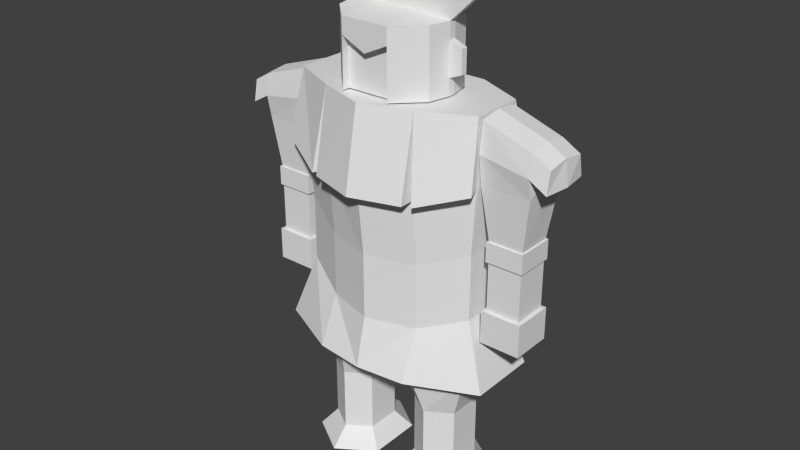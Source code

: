 # Source: Golem.blend  (saved by Blender 2.69.0; exported with 4.5.12 LTS)
import bpy
from mathutils import Matrix  # noqa: F401  (used for matrix-valued properties, if any)

bpy.ops.wm.read_factory_settings(use_empty=True)
scene = bpy.context.scene
scene.name = 'Scene'

# ---- collections
col_collection_1 = bpy.data.collections.new('Collection 1'); scene.collection.children.link(col_collection_1)

# ---- materials (node trees are filled in below, after node groups)
mat_golem = bpy.data.materials.new('Golem')
mat_golem.alpha_threshold = 0.0
mat_golem.use_transparent_shadow = False
mat_golem.roughness = 0.5
mat_golem.specular_intensity = 0.0
mat_golem.line_color = (0.0, 0.0, 0.0, 1.0)

# ---- material node trees

# ---- world
world_world = bpy.data.worlds.new('World'); scene.world = world_world
world_world.color = (0.05088, 0.05088, 0.05088)
world_world.use_sun_shadow = False
world_world.sun_shadow_jitter_overblur = 0.0
world_world.cycles.sampling_method = 'MANUAL'
world_world.cycles.sample_map_resolution = 256

# ---- meshes
me_golem = bpy.data.meshes.new('Golem')
me_golem.from_pydata([(-0.3117, 0.1971, 0.5067), (-0.3117, -0.2079, 0.5067), (-0.4642, -0.1134, 0.5067), (-0.4642, 0.1026, 0.5067), (-0.1692, 0.1026, 0.5067), (-0.1692, -0.1134, 0.5067), (-0.3117, 0.1971, 0.1067), (-0.3117, -0.2079, 0.1067), (-0.4642, -0.1134, 0.1067), (-0.4642, 0.1026, 0.1067), (-0.1692, 0.1026, 0.1067), (-0.1692, -0.1134, 0.1067), (-0.3097, 0.3253, -0.01), (-0.3097, -0.3227, -0.01), (-0.5537, -0.1715, -0.01), (-0.5537, 0.1741, -0.01), (-0.08167, 0.1753, -0.01), (-0.08167, -0.1707, -0.01), (-0.2615, 0.2492, 0.79), (-0.2615, -0.2908, 0.79), (-0.5531, -0.1547, 0.79), (-0.5531, 0.1564, 0.79), (-0.04194, 0.1566, 0.79), (-0.04194, -0.1553, 0.79), (-0.4642, 0.0, 0.5067), (-0.1692, 0.0, 0.5067), (-0.5531, -0.00177, 0.79), (-0.4642, 0.0, 0.1067), (-0.1692, 0.0, 0.1067), (-0.5537, 0.0, -0.01), (-0.3097, 0.001333, -0.01), (-0.08167, 0.0, -0.01), (-0.04194, -0.00177, 0.79), (0.3117, 0.1971, 0.5067), (0.3117, -0.2079, 0.5067), (0.4642, -0.1134, 0.5067), (0.4642, 0.1026, 0.5067), (0.1692, 0.1026, 0.5067), (0.1692, -0.1134, 0.5067), (0.3117, 0.1971, 0.1067), (0.3117, -0.2079, 0.1067), (0.4642, -0.1134, 0.1067), (0.4642, 0.1026, 0.1067), (0.1692, 0.1026, 0.1067), (0.1692, -0.1134, 0.1067), (0.3097, 0.3253, -0.01), (0.3097, -0.3227, -0.01), (0.5537, -0.1715, -0.01), (0.5537, 0.1741, -0.01), (0.08167, 0.1753, -0.01), (0.08167, -0.1707, -0.01), (0.2615, 0.2492, 0.79), (0.2615, -0.2908, 0.79), (0.5531, -0.1547, 0.79), (0.5531, 0.1564, 0.79), (0.04194, 0.1566, 0.79), (0.04194, -0.1553, 0.79), (0.4642, 0.0, 0.5067), (0.1692, 0.0, 0.5067), (0.5531, -0.00177, 0.79), (0.4642, 0.0, 0.1067), (0.1692, 0.0, 0.1067), (0.5537, 0.0, -0.01), (0.3097, 0.001333, -0.01), (0.08167, 0.0, -0.01), (0.04194, -0.00177, 0.79), (0.6, -0.16, 2.4), (0.6, 0.16, 2.4), (0.3, 0.2683, 1.5), (0.3, -0.2717, 1.5), (0.57, -0.1457, 1.6), (0.57, 0.1423, 1.6), (0.3, 0.3, 2.4), (0.3, -0.3, 2.4), (0.3, 0.3, 1.9), (0.3, -0.3, 1.9), (0.6, -0.16, 2.0), (0.6, 0.16, 2.0), (0.61, -0.135, 2.38), (0.61, 0.135, 2.38), (0.61, -0.135, 2.02), (0.61, 0.135, 2.02), (0.91, -0.135, 2.28), (0.91, 0.135, 2.28), (0.91, -0.135, 2.02), (0.91, 0.135, 2.02), (0.61, -0.16, 2.2), (0.61, 0.16, 2.2), (0.91, -0.16, 2.15), (0.91, 0.16, 2.15), (0.61, 0.0, 2.4), (0.61, 0.0, 2.0), (0.91, 0.0, 2.3), (0.91, 0.0, 2.0), (0.61, 0.0, 2.2), (0.93, 0.0, 2.15), (0.3, 0.2683, 1.1), (0.3, -0.2717, 1.1), (0.57, -0.1457, 1.2), (0.57, 0.1423, 1.2), (0.305, 0.3508, 0.8), (0.305, -0.3992, 0.8), (0.71, -0.2102, 0.8), (0.71, 0.2218, 0.8), (0.0, 0.3508, 0.8), (0.0, -0.4342, 0.8), (0.655, -0.108, 1.7), (0.655, 0.108, 1.7), (0.865, -0.108, 1.7), (0.865, 0.108, 1.7), (0.655, 0.0, 1.7), (0.865, 0.0, 1.7), (0.6445, -0.1188, 1.7), (0.6445, 0.1188, 1.7), (0.8755, -0.1188, 1.7), (0.8755, 0.1188, 1.7), (0.6445, 0.0, 1.7), (0.8755, 0.0, 1.7), (0.6445, -0.1188, 1.58), (0.6445, 0.1188, 1.58), (0.8755, -0.1188, 1.58), (0.8755, 0.1188, 1.58), (0.6445, 0.0, 1.58), (0.8755, 0.0, 1.58), (0.6561, -0.1069, 1.58), (0.6561, 0.1069, 1.58), (0.864, -0.1069, 1.58), (0.864, 0.1069, 1.58), (0.6561, 0.0, 1.58), (0.864, 0.0, 1.58), (0.6561, -0.1069, 1.28), (0.6561, 0.1069, 1.28), (0.864, -0.1069, 1.28), (0.864, 0.1069, 1.28), (0.6561, 0.0, 1.28), (0.864, 0.0, 1.28), (0.6353, -0.1283, 1.28), (0.6353, 0.1283, 1.28), (0.8847, -0.1283, 1.28), (0.8847, 0.1283, 1.28), (0.6353, 0.0, 1.28), (0.8847, 0.0, 1.28), (0.6353, -0.1283, 1.08), (0.6353, 0.1283, 1.08), (0.8847, -0.1283, 1.08), (0.8847, 0.1283, 1.08), (0.6353, 0.0, 1.08), (0.8847, 0.0, 1.08), (0.3, 0.12, 2.41), (0.3, -0.18, 2.41), (0.3, 0.12, 2.81), (0.3, -0.18, 2.81), (0.33, -0.05, 2.41), (0.33, -0.05, 2.81), (0.15, 0.27, 2.41), (0.15, -0.33, 2.41), (0.15, 0.27, 2.81), (0.15, -0.33, 2.81), (0.15, -0.05, 2.41), (0.15, -0.05, 2.83), (0.33, -0.01, 2.81), (0.33, -0.01, 2.41), (0.15, -0.01, 2.41), (0.15, -0.01, 2.83), (0.3, -0.18, 2.71), (0.3, 0.12, 2.71), (0.33, -0.05, 2.71), (0.15, -0.33, 2.71), (0.15, 0.27, 2.71), (0.33, -0.01, 2.71), (0.3, -0.18, 2.51), (0.3, 0.12, 2.51), (0.33, -0.05, 2.51), (0.15, -0.33, 2.51), (0.15, 0.27, 2.51), (0.33, -0.01, 2.51), (0.4052, -0.05, 2.68), (0.4052, -0.01, 2.68), (0.4052, -0.05, 2.54), (0.4052, -0.01, 2.54), (0.15, -0.28, 2.41), (0.15, -0.28, 2.71), (0.15, -0.28, 2.51), (0.5411, -0.05, 3.01), (0.3611, -0.05, 3.13), (0.5411, -0.01, 3.01), (0.3611, -0.01, 3.13), (0.57, 0.0, 1.6), (0.3, 0.0, 2.4), (0.6, 0.0, 2.4), (0.6, 0.0, 2.0), (0.57, 0.0, 1.2), (0.71, 0.0, 0.8), (0.0, 0.0, 0.8), (0.3, -0.4, 1.9), (0.35, -0.38, 1.9), (0.637, -0.2529, 2.0), (0.3217, 0.3976, 1.9), (0.6217, 0.2576, 2.0), (1.017, -0.135, 2.219), (1.017, 0.135, 2.219), (1.017, -0.16, 2.089), (1.017, 0.16, 2.089), (1.017, 9.758e-09, 2.239), (1.037, 9.758e-09, 2.089), (-0.6, -0.16, 2.4), (-0.6, 0.16, 2.4), (-0.3, 0.2683, 1.5), (-0.3, -0.2717, 1.5), (-0.57, -0.1457, 1.6), (-0.57, 0.1423, 1.6), (-0.3, 0.3, 2.4), (-0.3, -0.3, 2.4), (0.0, 0.3, 2.4), (0.0, 0.2683, 1.5), (0.0, -0.4, 2.4), (0.0, -0.3617, 1.5), (-0.3, 0.3, 1.9), (-0.3, -0.3, 1.9), (-0.6, -0.16, 2.0), (-0.6, 0.16, 2.0), (0.0, 0.3, 1.9), (0.0, -0.4, 1.9), (-0.61, -0.135, 2.38), (-0.61, 0.135, 2.38), (-0.61, -0.135, 2.02), (-0.61, 0.135, 2.02), (-0.91, -0.135, 2.28), (-0.91, 0.135, 2.28), (-0.91, -0.135, 2.02), (-0.91, 0.135, 2.02), (-0.61, -0.16, 2.2), (-0.61, 0.16, 2.2), (-0.91, -0.16, 2.15), (-0.91, 0.16, 2.15), (-0.61, 0.0, 2.4), (-0.61, 0.0, 2.0), (-0.91, 0.0, 2.3), (-0.91, 0.0, 2.0), (-0.61, 0.0, 2.2), (-0.93, 0.0, 2.15), (-0.3, 0.2683, 1.1), (-0.3, -0.2717, 1.1), (-0.57, -0.1457, 1.2), (-0.57, 0.1423, 1.2), (0.0, 0.2683, 1.1), (0.0, -0.3617, 1.1), (-0.305, 0.3508, 0.8), (-0.305, -0.3992, 0.8), (-0.71, -0.2102, 0.8), (-0.71, 0.2218, 0.8), (-0.655, -0.108, 1.7), (-0.655, 0.108, 1.7), (-0.865, -0.108, 1.7), (-0.865, 0.108, 1.7), (-0.655, 0.0, 1.7), (-0.865, 0.0, 1.7), (-0.6445, -0.1188, 1.7), (-0.6445, 0.1188, 1.7), (-0.8755, -0.1188, 1.7), (-0.8755, 0.1188, 1.7), (-0.6445, 0.0, 1.7), (-0.8755, 0.0, 1.7), (-0.6445, -0.1188, 1.58), (-0.6445, 0.1188, 1.58), (-0.8755, -0.1188, 1.58), (-0.8755, 0.1188, 1.58), (-0.6445, 0.0, 1.58), (-0.8755, 0.0, 1.58), (-0.6561, -0.1069, 1.58), (-0.6561, 0.1069, 1.58), (-0.864, -0.1069, 1.58), (-0.864, 0.1069, 1.58), (-0.6561, 0.0, 1.58), (-0.864, 0.0, 1.58), (-0.6561, -0.1069, 1.28), (-0.6561, 0.1069, 1.28), (-0.864, -0.1069, 1.28), (-0.864, 0.1069, 1.28), (-0.6561, 0.0, 1.28), (-0.864, 0.0, 1.28), (-0.6353, -0.1283, 1.28), (-0.6353, 0.1283, 1.28), (-0.8847, -0.1283, 1.28), (-0.8847, 0.1283, 1.28), (-0.6353, 0.0, 1.28), (-0.8847, 0.0, 1.28), (-0.6353, -0.1283, 1.08), (-0.6353, 0.1283, 1.08), (-0.8847, -0.1283, 1.08), (-0.8847, 0.1283, 1.08), (-0.6353, 0.0, 1.08), (-0.8847, 0.0, 1.08), (-0.3, 0.12, 2.41), (-0.3, -0.18, 2.41), (0.0, 0.27, 2.41), (-0.3, 0.12, 2.81), (-0.3, -0.18, 2.81), (0.0, 0.27, 2.81), (0.0, -0.33, 2.81), (-0.33, -0.05, 2.41), (0.0, -0.05, 2.41), (-0.33, -0.05, 2.81), (0.0, -0.05, 2.83), (-0.15, 0.27, 2.41), (-0.15, -0.33, 2.41), (-0.15, 0.27, 2.81), (-0.15, -0.33, 2.81), (-0.15, -0.05, 2.41), (-0.15, -0.05, 2.83), (0.0, -0.01, 2.83), (-0.33, -0.01, 2.81), (0.0, -0.009999, 2.41), (-0.33, -0.01, 2.41), (-0.15, -0.01, 2.41), (-0.15, -0.01, 2.83), (0.0, 0.27, 2.71), (0.0, -0.33, 2.64), (-0.3, -0.18, 2.71), (-0.3, 0.12, 2.71), (-0.33, -0.05, 2.71), (-0.15, -0.33, 2.71), (-0.15, 0.27, 2.71), (-0.33, -0.01, 2.71), (0.0, 0.27, 2.51), (-0.3, -0.18, 2.51), (-0.3, 0.12, 2.51), (-0.33, -0.05, 2.51), (-0.15, -0.33, 2.51), (-0.15, 0.27, 2.51), (-0.33, -0.01, 2.51), (-0.4052, -0.05, 2.68), (-0.4052, -0.01, 2.68), (-0.4052, -0.05, 2.54), (-0.4052, -0.01, 2.54), (0.0, -0.28, 2.41), (-0.15, -0.28, 2.41), (0.0, -0.28, 2.64), (-0.15, -0.28, 2.71), (0.0, -0.28, 2.51), (-0.15, -0.28, 2.51), (-0.5411, -0.05, 3.01), (0.0, -0.05, 3.13), (-0.3611, -0.05, 3.13), (0.0, -0.01, 3.13), (-0.5411, -0.01, 3.01), (-0.3611, -0.01, 3.13), (-0.57, 0.0, 1.6), (-0.3, 0.0, 2.4), (-0.6, 0.0, 2.4), (-0.6, 0.0, 2.0), (-0.57, 0.0, 1.2), (-0.71, 0.0, 0.8), (-0.305, 0.0, 0.8), (0.0, -0.05, 2.4), (-0.3, -0.4, 1.9), (-0.35, -0.38, 1.9), (-0.637, -0.2529, 2.0), (0.0, -0.4929, 1.9), (-0.3217, 0.3976, 1.9), (-0.6217, 0.2576, 2.0), (0.0, 0.3976, 1.9), (-1.017, -0.135, 2.219), (-1.017, 0.135, 2.219), (-1.017, -0.16, 2.089), (-1.017, 0.16, 2.089), (-1.017, 9.758e-09, 2.239), (-1.037, 9.758e-09, 2.089), (0.305, -0.02417, 0.8), (0.2615, -0.02077, 0.79), (-0.2615, -0.02077, 0.79)], [], [(4, 10, 6, 0), (25, 28, 10, 4), (10, 16, 12, 6), (28, 31, 16, 10), (1, 7, 11, 5), (24, 27, 8, 2), (2, 8, 7, 1), (0, 6, 9, 3), (30, 29, 15, 12), (31, 30, 12, 16), (7, 13, 17, 11), (27, 29, 14, 8), (8, 14, 13, 7), (6, 12, 15, 9), (25, 4, 22, 32), (18, 22, 4, 0), (3, 21, 18, 0), (24, 2, 20, 26), (1, 19, 20, 2), (1, 5, 23, 19), (5, 11, 28, 25), (11, 17, 31, 28), (3, 9, 27, 24), (13, 14, 29, 30), (17, 13, 30, 31), (9, 15, 29, 27), (5, 25, 32, 23), (3, 24, 26, 21), (37, 33, 39, 43), (58, 37, 43, 61), (43, 39, 45, 49), (61, 43, 49, 64), (34, 38, 44, 40), (57, 35, 41, 60), (35, 34, 40, 41), (33, 36, 42, 39), (63, 45, 48, 62), (64, 49, 45, 63), (40, 44, 50, 46), (60, 41, 47, 62), (41, 40, 46, 47), (39, 42, 48, 45), (58, 65, 55, 37), (51, 33, 37, 55), (36, 33, 51, 54), (57, 59, 53, 35), (34, 35, 53, 52), (34, 52, 56, 38), (38, 58, 61, 44), (44, 61, 64, 50), (36, 57, 60, 42), (46, 63, 62, 47), (50, 64, 63, 46), (42, 60, 62, 48), (38, 56, 65, 58), (36, 54, 59, 57), (74, 221, 361, 197), (221, 74, 68, 214), (69, 216, 246, 97), (77, 74, 197, 198), (214, 68, 96, 245), (188, 73, 66, 189), (75, 69, 70, 76), (75, 222, 216, 69), (190, 76, 70, 187), (164, 166, 153, 151), (68, 74, 77, 71), (67, 77, 198), (194, 75, 73), (80, 91, 110, 106), (94, 91, 80, 86), (189, 66, 76, 190), (95, 88, 84, 93), (87, 79, 83, 89), (86, 80, 84, 88), (90, 78, 82, 92), (90, 94, 86, 78), (83, 92, 203, 200), (81, 87, 89, 85), (78, 86, 88, 82), (93, 84, 108, 111), (87, 81, 91, 94), (89, 95, 93, 85), (79, 90, 92, 83), (79, 87, 94, 90), (88, 95, 204, 201), (187, 70, 98, 191), (70, 69, 97, 98), (68, 71, 99, 96), (191, 98, 102, 192), (98, 97, 101, 102), (96, 99, 103, 100), (106, 110, 116, 112), (111, 108, 114, 117), (81, 85, 109, 107), (84, 80, 106, 108), (85, 93, 111, 109), (91, 81, 107, 110), (112, 116, 122, 118), (117, 114, 120, 123), (107, 109, 115, 113), (108, 106, 112, 114), (109, 111, 117, 115), (110, 107, 113, 116), (118, 122, 128, 124), (123, 120, 126, 129), (113, 115, 121, 119), (114, 112, 118, 120), (115, 117, 123, 121), (116, 113, 119, 122), (124, 128, 134, 130), (129, 126, 132, 135), (119, 121, 127, 125), (120, 118, 124, 126), (121, 123, 129, 127), (122, 119, 125, 128), (130, 134, 140, 136), (135, 132, 138, 141), (125, 127, 133, 131), (126, 124, 130, 132), (127, 129, 135, 133), (128, 125, 131, 134), (136, 140, 146, 142), (141, 138, 144, 147), (131, 133, 139, 137), (132, 130, 136, 138), (133, 135, 141, 139), (134, 131, 137, 140), (146, 143, 145, 147), (142, 146, 147, 144), (137, 139, 145, 143), (138, 136, 142, 144), (139, 141, 147, 145), (140, 137, 143, 146), (188, 354, 215, 73), (157, 159, 303, 299), (162, 158, 301, 312), (149, 180, 158, 152), (163, 156, 298, 310), (167, 164, 151, 157), (169, 165, 150, 160), (168, 316, 298, 156), (151, 153, 159, 157), (161, 152, 158, 162), (155, 180, 149), (160, 150, 156, 163), (317, 167, 157, 299), (165, 168, 156, 150), (154, 162, 312, 295), (163, 310, 344, 186), (166, 169, 160, 153), (148, 161, 162, 154), (160, 163, 186, 185), (170, 172, 166, 164), (173, 170, 164, 167), (175, 171, 165, 169), (174, 324, 316, 168), (167, 317, 337, 181), (171, 174, 168, 165), (172, 175, 179, 178), (149, 152, 172, 170), (155, 149, 170, 173), (161, 148, 171, 175), (154, 295, 324, 174), (173, 167, 181, 182), (148, 154, 174, 171), (152, 161, 175, 172), (178, 179, 177, 176), (175, 169, 177, 179), (166, 172, 178, 176), (169, 166, 176, 177), (339, 182, 181, 337), (335, 180, 182, 339), (155, 173, 182, 180), (335, 301, 158, 180), (184, 186, 344, 342), (183, 185, 186, 184), (153, 160, 185, 183), (159, 153, 183, 184), (303, 159, 184, 342), (72, 188, 189, 67), (77, 190, 187, 71), (67, 189, 190, 77), (71, 187, 191, 99), (99, 191, 192, 103), (242, 248, 105, 246), (72, 213, 354, 188), (197, 72, 67, 198), (215, 358, 194, 73), (76, 66, 196), (66, 73, 195, 196), (76, 196, 195, 75), (203, 199, 201, 204), (200, 203, 204, 202), (95, 89, 202, 204), (89, 83, 200, 202), (82, 88, 201, 199), (92, 82, 199, 203), (73, 75, 195), (358, 222, 75, 194), (213, 72, 197, 361), (217, 359, 361, 221), (221, 214, 207, 217), (208, 242, 246, 216), (220, 360, 359, 217), (214, 245, 241, 207), (348, 349, 205, 212), (218, 219, 209, 208), (218, 208, 216, 222), (350, 347, 209, 219), (318, 297, 302, 320), (207, 210, 220, 217), (206, 360, 220), (355, 212, 218), (225, 251, 255, 236), (239, 231, 225, 236), (349, 350, 219, 205), (240, 238, 229, 233), (232, 234, 228, 224), (231, 233, 229, 225), (235, 237, 227, 223), (235, 223, 231, 239), (228, 363, 366, 237), (226, 230, 234, 232), (223, 227, 233, 231), (238, 256, 253, 229), (232, 239, 236, 226), (234, 230, 238, 240), (224, 228, 237, 235), (224, 235, 239, 232), (233, 364, 367, 240), (347, 351, 243, 209), (209, 243, 242, 208), (207, 241, 244, 210), (351, 352, 249, 243), (243, 249, 248, 242), (241, 247, 250, 244), (353, 193, 105, 248), (352, 353, 248, 249), (251, 257, 261, 255), (256, 262, 259, 253), (226, 252, 254, 230), (229, 253, 251, 225), (230, 254, 256, 238), (236, 255, 252, 226), (257, 263, 267, 261), (262, 268, 265, 259), (252, 258, 260, 254), (253, 259, 257, 251), (254, 260, 262, 256), (255, 261, 258, 252), (263, 269, 273, 267), (268, 274, 271, 265), (258, 264, 266, 260), (259, 265, 263, 257), (260, 266, 268, 262), (261, 267, 264, 258), (269, 275, 279, 273), (274, 280, 277, 271), (264, 270, 272, 266), (265, 271, 269, 263), (266, 272, 274, 268), (267, 273, 270, 264), (275, 281, 285, 279), (280, 286, 283, 277), (270, 276, 278, 272), (271, 277, 275, 269), (272, 278, 280, 274), (273, 279, 276, 270), (281, 287, 291, 285), (286, 292, 289, 283), (276, 282, 284, 278), (277, 283, 281, 275), (278, 284, 286, 280), (279, 285, 282, 276), (291, 292, 290, 288), (287, 289, 292, 291), (282, 288, 290, 284), (283, 289, 287, 281), (284, 290, 292, 286), (285, 291, 288, 282), (348, 212, 215, 354), (307, 299, 303, 309), (314, 312, 301, 308), (294, 300, 308, 336), (315, 310, 298, 306), (321, 307, 297, 318), (323, 311, 296, 319), (322, 306, 298, 316), (297, 307, 309, 302), (313, 314, 308, 300), (305, 294, 336), (311, 315, 306, 296), (317, 299, 307, 321), (319, 296, 306, 322), (304, 295, 312, 314), (315, 346, 344, 310), (320, 302, 311, 323), (293, 304, 314, 313), (311, 345, 346, 315), (325, 318, 320, 327), (328, 321, 318, 325), (330, 323, 319, 326), (329, 322, 316, 324), (321, 338, 337, 317), (326, 319, 322, 329), (327, 333, 334, 330), (294, 325, 327, 300), (305, 328, 325, 294), (313, 330, 326, 293), (304, 329, 324, 295), (328, 340, 338, 321), (293, 326, 329, 304), (300, 327, 330, 313), (333, 331, 332, 334), (330, 334, 332, 323), (320, 331, 333, 327), (323, 332, 331, 320), (339, 337, 338, 340), (335, 339, 340, 336), (305, 336, 340, 328), (335, 336, 308, 301), (343, 342, 344, 346), (341, 343, 346, 345), (302, 341, 345, 311), (309, 343, 341, 302), (303, 342, 343, 309), (211, 206, 349, 348), (220, 210, 347, 350), (206, 220, 350, 349), (210, 244, 351, 347), (244, 250, 352, 351), (97, 246, 105, 101), (211, 348, 354, 213), (359, 360, 206, 211), (215, 212, 355, 358), (219, 357, 205), (205, 357, 356, 212), (219, 218, 356, 357), (366, 367, 364, 362), (363, 365, 367, 366), (240, 367, 365, 234), (234, 365, 363, 228), (227, 362, 364, 233), (237, 366, 362, 227), (212, 356, 218), (358, 355, 218, 222), (213, 361, 359, 211), (245, 96, 100, 104), (245, 104, 247, 241), (101, 368, 192, 102), (100, 103, 192, 368), (104, 100, 368, 193), (105, 193, 368, 101), (52, 369, 65, 56), (51, 55, 65, 369), (52, 53, 59, 369), (54, 51, 369, 59), (21, 26, 370, 18), (19, 370, 26, 20), (19, 23, 32, 370), (18, 370, 32, 22), (247, 104, 193, 353), (250, 247, 353, 352)])
_uv = me_golem.uv_layers.new(name='UVMap')
_uv.uv.foreach_set('vector', [0.5635, 0.752, 0.5605, 0.6621, 0.5957, 0.6641, 0.5996, 0.752, 0.541, 0.752, 0.54, 0.6631, 0.5605, 0.6621, 0.5635, 0.752, 0.5605, 0.6621, 0.5596, 0.6348, 0.5996, 0.6328, 0.5957, 0.6641, 0.54, 0.6631, 0.5391, 0.6396, 0.5596, 0.6348, 0.5605, 0.6621, 0.4795, 0.75, 0.4795, 0.6621, 0.5156, 0.6621, 0.5166, 0.7539, 0.4219, 0.7354, 0.4238, 0.668, 0.4434, 0.6631, 0.4434, 0.7432, 0.4434, 0.7432, 0.4434, 0.6631, 0.4795, 0.6621, 0.4795, 0.75, 0.5996, 0.752, 0.5957, 0.6641, 0.6328, 0.6689, 0.6338, 0.7461, 0.9219, 0.07617, 0.9219, 0.02148, 0.96, 0.02148, 0.9932, 0.07617, 0.9219, 0.125, 0.9219, 0.07617, 0.9932, 0.07617, 0.96, 0.125, 0.4795, 0.6621, 0.4785, 0.6328, 0.5195, 0.6357, 0.5156, 0.6621, 0.4238, 0.668, 0.417, 0.6504, 0.4365, 0.6396, 0.4434, 0.6631, 0.4434, 0.6631, 0.4365, 0.6396, 0.4785, 0.6328, 0.4795, 0.6621, 0.5957, 0.6641, 0.5996, 0.6328, 0.6416, 0.6416, 0.6328, 0.6689, 0.541, 0.752, 0.5635, 0.752, 0.5703, 0.8125, 0.5439, 0.8096, 0.6055, 0.8047, 0.5703, 0.8125, 0.5635, 0.752, 0.5996, 0.752, 0.6338, 0.7461, 0.6572, 0.8018, 0.6055, 0.8047, 0.5996, 0.752, 0.4219, 0.7354, 0.4434, 0.7432, 0.4141, 0.8047, 0.3887, 0.7871, 0.4795, 0.75, 0.4746, 0.8125, 0.4141, 0.8047, 0.4434, 0.7432, 0.4795, 0.75, 0.5166, 0.7539, 0.5195, 0.8135, 0.4746, 0.8125, 0.5166, 0.7539, 0.5156, 0.6621, 0.54, 0.6631, 0.541, 0.752, 0.5156, 0.6621, 0.5195, 0.6357, 0.5391, 0.6396, 0.54, 0.6631, 0.6338, 0.7461, 0.6328, 0.6689, 0.6514, 0.6738, 0.6504, 0.7412, 0.8506, 0.07617, 0.8848, 0.02148, 0.9219, 0.02148, 0.9219, 0.07617, 0.8848, 0.125, 0.8506, 0.07617, 0.9219, 0.07617, 0.9219, 0.125, 0.6328, 0.6689, 0.6416, 0.6416, 0.6611, 0.6553, 0.6514, 0.6738, 0.5166, 0.7539, 0.541, 0.752, 0.5439, 0.8096, 0.5195, 0.8135, 0.6338, 0.7461, 0.6504, 0.7412, 0.6787, 0.7852, 0.6572, 0.8018, 0.752, 0.373, 0.7148, 0.374, 0.7168, 0.2842, 0.7549, 0.2822, 0.7734, 0.374, 0.752, 0.373, 0.7549, 0.2822, 0.7754, 0.2832, 0.7549, 0.2822, 0.7168, 0.2842, 0.7148, 0.251, 0.7549, 0.2529, 0.7754, 0.2832, 0.7549, 0.2822, 0.7549, 0.2529, 0.7754, 0.2598, 0.8379, 0.3721, 0.7998, 0.375, 0.7998, 0.2822, 0.8379, 0.2822, 0.8984, 0.3584, 0.875, 0.3652, 0.875, 0.2832, 0.8936, 0.2881, 0.875, 0.3652, 0.8379, 0.3721, 0.8379, 0.2822, 0.875, 0.2832, 0.7148, 0.374, 0.6797, 0.3691, 0.6797, 0.2881, 0.7168, 0.2842, 0.9219, 0.1758, 0.9932, 0.1758, 0.96, 0.2285, 0.9219, 0.2285, 0.9219, 0.125, 0.96, 0.125, 0.9932, 0.1758, 0.9219, 0.1758, 0.8379, 0.2822, 0.7998, 0.2822, 0.7969, 0.2539, 0.8389, 0.251, 0.8936, 0.2881, 0.875, 0.2832, 0.8828, 0.2588, 0.9023, 0.2695, 0.875, 0.2832, 0.8379, 0.2822, 0.8389, 0.251, 0.8828, 0.2588, 0.7168, 0.2842, 0.6797, 0.2881, 0.6719, 0.2617, 0.7148, 0.251, 0.7734, 0.374, 0.7725, 0.4346, 0.7451, 0.4365, 0.752, 0.373, 0.707, 0.4277, 0.7148, 0.374, 0.752, 0.373, 0.7451, 0.4365, 0.6797, 0.3691, 0.7148, 0.374, 0.707, 0.4277, 0.6553, 0.4258, 0.8984, 0.3584, 0.9307, 0.4102, 0.9062, 0.4277, 0.875, 0.3652, 0.8379, 0.3721, 0.875, 0.3652, 0.9062, 0.4277, 0.8418, 0.4375, 0.8379, 0.3721, 0.8418, 0.4375, 0.7969, 0.4375, 0.7998, 0.375, 0.7998, 0.375, 0.7734, 0.374, 0.7754, 0.2832, 0.7998, 0.2822, 0.7998, 0.2822, 0.7754, 0.2832, 0.7754, 0.2598, 0.7969, 0.2539, 0.6797, 0.3691, 0.6611, 0.3633, 0.6611, 0.2949, 0.6797, 0.2881, 0.8506, 0.1758, 0.9219, 0.1758, 0.9219, 0.2285, 0.8848, 0.2285, 0.8848, 0.125, 0.9219, 0.125, 0.9219, 0.1758, 0.8506, 0.1758, 0.6797, 0.2881, 0.6611, 0.2949, 0.6514, 0.2744, 0.6719, 0.2617, 0.7998, 0.375, 0.7969, 0.4375, 0.7725, 0.4346, 0.7734, 0.374, 0.6797, 0.3691, 0.6553, 0.4258, 0.6328, 0.4092, 0.6611, 0.3633, 0.2604, 0.8065, 0.1921, 0.8176, 0.192, 0.7964, 0.2535, 0.7858, 0.6387, 0.3164, 0.5791, 0.3262, 0.5664, 0.2461, 0.626, 0.2373, 0.3857, 0.2627, 0.3232, 0.2646, 0.3232, 0.1855, 0.3809, 0.1846, 0.3203, 0.7712, 0.2604, 0.8065, 0.2535, 0.7858, 0.3021, 0.7631, 0.626, 0.2373, 0.5664, 0.2461, 0.5586, 0.167, 0.6152, 0.1582, 0.2546, 0.6384, 0.2575, 0.5685, 0.329, 0.609, 0.3244, 0.6479, 0.3867, 0.3428, 0.3857, 0.2627, 0.4482, 0.2793, 0.4541, 0.3613, 0.3867, 0.3428, 0.3232, 0.3457, 0.3232, 0.2646, 0.3857, 0.2627, 0.4854, 0.3584, 0.4541, 0.3613, 0.4482, 0.2793, 0.4785, 0.2764, 0.6738, 0.5391, 0.6963, 0.54, 0.6963, 0.5557, 0.6738, 0.5576, 0.5664, 0.2461, 0.5791, 0.3262, 0.5176, 0.3555, 0.5068, 0.2734, 0.3187, 0.6868, 0.3203, 0.7712, 0.3021, 0.7631, 0.2339, 0.4821, 0.2501, 0.4708, 0.2575, 0.5685, 0.8115, 0.7725, 0.79, 0.7666, 0.7939, 0.7119, 0.8203, 0.7051, 0.7852, 0.7979, 0.79, 0.7666, 0.8115, 0.7725, 0.8105, 0.8018, 0.4932, 0.4375, 0.4609, 0.4404, 0.4541, 0.3613, 0.4854, 0.3584, 0.8838, 0.7959, 0.8584, 0.7969, 0.8613, 0.7754, 0.8838, 0.7715, 0.03516, 0.9307, 0.02246, 0.8965, 0.08301, 0.8955, 0.09277, 0.918, 0.8105, 0.8018, 0.8115, 0.7725, 0.8613, 0.7754, 0.8584, 0.7969, 0.02148, 0.8701, 0.02246, 0.8438, 0.08301, 0.8457, 0.08105, 0.8701, 0.7803, 0.8291, 0.7852, 0.7979, 0.8105, 0.8018, 0.8018, 0.8301, 0.08301, 0.8955, 0.08105, 0.8701, 0.1035, 0.8701, 0.1064, 0.8955, 0.9561, 0.7725, 0.957, 0.8018, 0.9092, 0.7969, 0.9062, 0.7754, 0.02246, 0.8438, 0.03516, 0.8096, 0.09277, 0.8223, 0.08301, 0.8457, 0.8838, 0.7715, 0.8613, 0.7754, 0.8633, 0.7061, 0.8857, 0.7139, 0.957, 0.8018, 0.9561, 0.7725, 0.9775, 0.7676, 0.9814, 0.7988, 0.9092, 0.7969, 0.8838, 0.7959, 0.8838, 0.7715, 0.9062, 0.7754, 0.02246, 0.8965, 0.02148, 0.8701, 0.08105, 0.8701, 0.08301, 0.8955, 0.9648, 0.8301, 0.957, 0.8018, 0.9814, 0.7988, 0.9863, 0.8291, 0.1553, 0.8398, 0.1533, 0.8701, 0.1299, 0.8701, 0.1318, 0.8408, 0.4785, 0.2764, 0.4482, 0.2793, 0.4434, 0.1973, 0.4707, 0.1943, 0.4482, 0.2793, 0.3857, 0.2627, 0.3809, 0.1846, 0.4434, 0.1973, 0.5664, 0.2461, 0.5068, 0.2734, 0.498, 0.1914, 0.5586, 0.167, 0.4707, 0.1943, 0.4434, 0.1973, 0.4346, 0.1289, 0.4629, 0.1211, 0.4434, 0.1973, 0.3809, 0.1846, 0.3691, 0.1279, 0.4346, 0.1289, 0.5586, 0.167, 0.498, 0.1914, 0.4941, 0.125, 0.5537, 0.1084, 0.8203, 0.7051, 0.7939, 0.7119, 0.793, 0.71, 0.8203, 0.7031, 0.8857, 0.7139, 0.8633, 0.7061, 0.8643, 0.7051, 0.8857, 0.7119, 0.9561, 0.7725, 0.9062, 0.7754, 0.9121, 0.707, 0.9551, 0.7041, 0.8613, 0.7754, 0.8115, 0.7725, 0.8203, 0.7051, 0.8633, 0.7061, 0.9062, 0.7754, 0.8838, 0.7715, 0.8857, 0.7139, 0.9121, 0.707, 0.9775, 0.7676, 0.9561, 0.7725, 0.9551, 0.7041, 0.9775, 0.71, 0.8203, 0.7031, 0.793, 0.71, 0.7979, 0.6719, 0.8184, 0.6816, 0.8857, 0.7119, 0.8643, 0.7051, 0.8613, 0.6836, 0.8867, 0.6777, 0.9551, 0.7041, 0.9121, 0.707, 0.9121, 0.7041, 0.9551, 0.7021, 0.8633, 0.7061, 0.8203, 0.7051, 0.8203, 0.7031, 0.8643, 0.7051, 0.9121, 0.707, 0.8857, 0.7139, 0.8857, 0.7119, 0.9121, 0.7041, 0.9775, 0.71, 0.9551, 0.7041, 0.9551, 0.7021, 0.9775, 0.709, 0.8184, 0.6816, 0.7979, 0.6719, 0.7988, 0.6699, 0.8193, 0.6787, 0.8867, 0.6777, 0.8613, 0.6836, 0.8613, 0.6807, 0.8867, 0.6758, 0.9551, 0.7021, 0.9121, 0.7041, 0.9072, 0.6836, 0.9502, 0.6816, 0.8643, 0.7051, 0.8203, 0.7031, 0.8184, 0.6816, 0.8613, 0.6836, 0.9121, 0.7041, 0.8857, 0.7119, 0.8867, 0.6777, 0.9072, 0.6836, 0.9775, 0.709, 0.9551, 0.7021, 0.9502, 0.6816, 0.9756, 0.6699, 0.8193, 0.6787, 0.7988, 0.6699, 0.8115, 0.6094, 0.833, 0.6143, 0.8867, 0.6758, 0.8613, 0.6807, 0.8682, 0.6172, 0.8867, 0.6182, 0.9502, 0.6816, 0.9072, 0.6836, 0.9082, 0.6816, 0.9492, 0.6787, 0.8613, 0.6836, 0.8184, 0.6816, 0.8193, 0.6787, 0.8613, 0.6807, 0.9072, 0.6836, 0.8867, 0.6777, 0.8867, 0.6758, 0.9082, 0.6816, 0.9756, 0.6699, 0.9502, 0.6816, 0.9492, 0.6787, 0.9746, 0.668, 0.8262, 0.8389, 0.8467, 0.8389, 0.8467, 0.8428, 0.8223, 0.8428, 0.75, 0.8389, 0.7705, 0.8389, 0.7744, 0.8428, 0.75, 0.8428, 0.9492, 0.6787, 0.9082, 0.6816, 0.9082, 0.6182, 0.9443, 0.6143, 0.8613, 0.6807, 0.8193, 0.6787, 0.833, 0.6143, 0.8682, 0.6172, 0.9082, 0.6816, 0.8867, 0.6758, 0.8867, 0.6182, 0.9082, 0.6182, 0.9746, 0.668, 0.9492, 0.6787, 0.9443, 0.6143, 0.9629, 0.6104, 0.8223, 0.8428, 0.8467, 0.8428, 0.8467, 0.8809, 0.8223, 0.8809, 0.75, 0.8428, 0.7744, 0.8428, 0.7744, 0.8809, 0.75, 0.8809, 0.6816, 0.8389, 0.7217, 0.8389, 0.7256, 0.8428, 0.6777, 0.8428, 0.7783, 0.8389, 0.8184, 0.8389, 0.8223, 0.8428, 0.7744, 0.8428, 0.7295, 0.8389, 0.75, 0.8389, 0.75, 0.8428, 0.7256, 0.8428, 0.8467, 0.8389, 0.8662, 0.8389, 0.8711, 0.8428, 0.8467, 0.8428, 0.8223, 0.9053, 0.8223, 0.9297, 0.7744, 0.9297, 0.7744, 0.9053, 0.8223, 0.8809, 0.8223, 0.9053, 0.7744, 0.9053, 0.7744, 0.8809, 0.6777, 0.8428, 0.7256, 0.8428, 0.7256, 0.8809, 0.6777, 0.8809, 0.7744, 0.8428, 0.8223, 0.8428, 0.8223, 0.8809, 0.7744, 0.8809, 0.7256, 0.8428, 0.75, 0.8428, 0.75, 0.8809, 0.7256, 0.8809, 0.8467, 0.8428, 0.8711, 0.8428, 0.8711, 0.8809, 0.8467, 0.8809, 0.2546, 0.6384, 0.1909, 0.627, 0.1904, 0.5588, 0.2575, 0.5685, 0.3503, 0.9124, 0.3503, 0.9658, 0.3217, 0.9658, 0.3218, 0.9124, 0.9512, 0.9297, 0.9512, 0.9375, 0.9219, 0.9375, 0.9219, 0.9297, 0.9795, 0.9619, 0.9512, 0.9814, 0.9512, 0.9375, 0.9854, 0.9375, 0.7471, 0.9375, 0.7471, 0.9912, 0.7188, 0.9912, 0.7188, 0.9375, 0.6289, 0.542, 0.6738, 0.5391, 0.6738, 0.5576, 0.6367, 0.5625, 0.7021, 0.54, 0.7236, 0.54, 0.7236, 0.5557, 0.7021, 0.5557, 0.7578, 0.54, 0.7812, 0.54, 0.7812, 0.5557, 0.7578, 0.5557, 0.3789, 0.9409, 0.3848, 0.9656, 0.3503, 0.9658, 0.3503, 0.9124, 0.9854, 0.9297, 0.9854, 0.9375, 0.9512, 0.9375, 0.9512, 0.9297, 0.9512, 0.9912, 0.9512, 0.9814, 0.9795, 0.9619, 0.7812, 0.9375, 0.7754, 0.9619, 0.7471, 0.9912, 0.7471, 0.9375, 0.5986, 0.5596, 0.6289, 0.542, 0.6367, 0.5625, 0.6172, 0.5771, 0.7236, 0.54, 0.7578, 0.54, 0.7578, 0.5557, 0.7236, 0.5557, 0.9512, 0.877, 0.9512, 0.9297, 0.9219, 0.9297, 0.9219, 0.877, 0.5977, 0.9658, 0.5645, 0.9658, 0.5664, 0.9043, 0.623, 0.9062, 0.6963, 0.54, 0.7021, 0.54, 0.7021, 0.5557, 0.6963, 0.5557, 0.9795, 0.9053, 0.9854, 0.9297, 0.9512, 0.9297, 0.9512, 0.877, 0.6367, 0.959, 0.5977, 0.9658, 0.623, 0.9062, 0.6592, 0.9023, 0.6748, 0.5059, 0.6963, 0.5078, 0.6963, 0.54, 0.6738, 0.5391, 0.6416, 0.502, 0.6748, 0.5059, 0.6738, 0.5391, 0.6289, 0.542, 0.7021, 0.5078, 0.7236, 0.5078, 0.7236, 0.54, 0.7021, 0.54, 0.7578, 0.5078, 0.7812, 0.5078, 0.7812, 0.54, 0.7578, 0.54, 0.6289, 0.542, 0.5986, 0.5596, 0.5938, 0.5518, 0.6201, 0.5352, 0.7236, 0.5078, 0.7578, 0.5078, 0.7578, 0.54, 0.7236, 0.54, 0.1075, 0.9433, 0.1103, 0.9504, 0.09599, 0.9561, 0.09317, 0.949, 0.6768, 0.4902, 0.6973, 0.4922, 0.6963, 0.5078, 0.6748, 0.5059, 0.6436, 0.4863, 0.6768, 0.4902, 0.6748, 0.5059, 0.6416, 0.502, 0.7031, 0.4922, 0.7246, 0.4922, 0.7236, 0.5078, 0.7021, 0.5078, 0.7578, 0.4922, 0.7812, 0.4922, 0.7812, 0.5078, 0.7578, 0.5078, 0.6416, 0.502, 0.6289, 0.542, 0.6201, 0.5352, 0.6338, 0.5, 0.7246, 0.4922, 0.7578, 0.4922, 0.7578, 0.5078, 0.7236, 0.5078, 0.6973, 0.4922, 0.7031, 0.4922, 0.7021, 0.5078, 0.6963, 0.5078, 0.08838, 0.9561, 0.09599, 0.9561, 0.09599, 0.9827, 0.08838, 0.9827, 0.1103, 0.9504, 0.1103, 0.9884, 0.09599, 0.9827, 0.09599, 0.9561, 0.07406, 0.9884, 0.07406, 0.9504, 0.08838, 0.9561, 0.08838, 0.9827, 0.1103, 0.9884, 0.1075, 0.9955, 0.09317, 0.9898, 0.09599, 0.9827, 0.4307, 0.9053, 0.459, 0.9053, 0.459, 0.9434, 0.4307, 0.9297, 0.4307, 0.8857, 0.459, 0.8857, 0.459, 0.9053, 0.4307, 0.9053, 0.6436, 0.4863, 0.6416, 0.502, 0.6338, 0.5, 0.6367, 0.4854, 0.9219, 0.9814, 0.9219, 0.9375, 0.9512, 0.9375, 0.9512, 0.9814, 0.623, 0.9004, 0.623, 0.9062, 0.5664, 0.9043, 0.5664, 0.8975, 0.6514, 0.8965, 0.6592, 0.9023, 0.623, 0.9062, 0.623, 0.9004, 0.6465, 0.8428, 0.6572, 0.8428, 0.6592, 0.9023, 0.6514, 0.8965, 0.6045, 0.832, 0.6465, 0.8428, 0.6514, 0.8965, 0.623, 0.9004, 0.5684, 0.8301, 0.6045, 0.832, 0.623, 0.9004, 0.5664, 0.8975, 0.2474, 0.6986, 0.2546, 0.6384, 0.3244, 0.6479, 0.3187, 0.6868, 0.5176, 0.3555, 0.4854, 0.3584, 0.4785, 0.2764, 0.5068, 0.2734, 0.5244, 0.4346, 0.4932, 0.4375, 0.4854, 0.3584, 0.5176, 0.3555, 0.5068, 0.2734, 0.4785, 0.2764, 0.4707, 0.1943, 0.498, 0.1914, 0.498, 0.1914, 0.4707, 0.1943, 0.4629, 0.1211, 0.4941, 0.125, 0.2646, 0.1846, 0.2764, 0.1279, 0.3223, 0.1279, 0.3232, 0.1855, 0.2474, 0.6986, 0.1913, 0.6966, 0.1909, 0.627, 0.2546, 0.6384, 0.2535, 0.7858, 0.2474, 0.6986, 0.3187, 0.6868, 0.3021, 0.7631, 0.1904, 0.5588, 0.1899, 0.4775, 0.2339, 0.4821, 0.2575, 0.5685, 0.3661, 0.5339, 0.329, 0.609, 0.3446, 0.5383, 0.329, 0.609, 0.2575, 0.5685, 0.323, 0.5115, 0.3446, 0.5383, 0.3661, 0.5339, 0.3446, 0.5383, 0.323, 0.5115, 0.3201, 0.4921, 0.1035, 0.8701, 0.1064, 0.8447, 0.1318, 0.8408, 0.1299, 0.8701, 0.1064, 0.8955, 0.1035, 0.8701, 0.1299, 0.8701, 0.1318, 0.9004, 0.1533, 0.8701, 0.1553, 0.9014, 0.1318, 0.9004, 0.1299, 0.8701, 0.09277, 0.918, 0.08301, 0.8955, 0.1064, 0.8955, 0.1172, 0.9199, 0.08301, 0.8457, 0.09277, 0.8223, 0.1172, 0.8213, 0.1064, 0.8447, 0.08105, 0.8701, 0.08301, 0.8457, 0.1064, 0.8447, 0.1035, 0.8701, 0.2575, 0.5685, 0.3201, 0.4921, 0.323, 0.5115, 0.1899, 0.4775, 0.1897, 0.458, 0.2501, 0.4708, 0.2339, 0.4821, 0.1913, 0.6966, 0.2474, 0.6986, 0.2535, 0.7858, 0.192, 0.7964, 0.1237, 0.8074, 0.1303, 0.7866, 0.192, 0.7964, 0.1921, 0.8176, 0.006836, 0.3174, 0.01953, 0.2373, 0.0791, 0.2461, 0.06641, 0.3262, 0.2598, 0.2627, 0.2646, 0.1846, 0.3232, 0.1855, 0.3232, 0.2646, 0.06332, 0.7729, 0.08147, 0.7645, 0.1303, 0.7866, 0.1237, 0.8074, 0.01953, 0.2373, 0.03027, 0.1582, 0.08691, 0.168, 0.0791, 0.2461, 0.1273, 0.6392, 0.05759, 0.6497, 0.05251, 0.6109, 0.1234, 0.5694, 0.2588, 0.3428, 0.1924, 0.3613, 0.1973, 0.2793, 0.2598, 0.2627, 0.2588, 0.3428, 0.2598, 0.2627, 0.3232, 0.2646, 0.3232, 0.3457, 0.1602, 0.3584, 0.167, 0.2764, 0.1973, 0.2793, 0.1924, 0.3613, 0.498, 0.5361, 0.4971, 0.5537, 0.4746, 0.5508, 0.4756, 0.5352, 0.0791, 0.2461, 0.1387, 0.2744, 0.1279, 0.3555, 0.06641, 0.3262, 0.06383, 0.6885, 0.08147, 0.7645, 0.06332, 0.7729, 0.1459, 0.4826, 0.1234, 0.5694, 0.1295, 0.4716, 0.8125, 0.1826, 0.8037, 0.1152, 0.8311, 0.1211, 0.834, 0.1758, 0.8389, 0.208, 0.8135, 0.2119, 0.8125, 0.1826, 0.834, 0.1758, 0.1533, 0.4375, 0.1602, 0.3584, 0.1924, 0.3613, 0.1846, 0.4404, 0.7402, 0.2051, 0.7402, 0.1807, 0.7627, 0.1846, 0.7646, 0.2061, 0.9127, 0.6108, 0.8547, 0.5983, 0.8652, 0.5754, 0.9253, 0.577, 0.8135, 0.2119, 0.7646, 0.2061, 0.7627, 0.1846, 0.8125, 0.1826, 0.9268, 0.5504, 0.8672, 0.5504, 0.8652, 0.5254, 0.9253, 0.5238, 0.8438, 0.2393, 0.8223, 0.2393, 0.8135, 0.2119, 0.8389, 0.208, 0.8652, 0.5754, 0.8418, 0.576, 0.8447, 0.5504, 0.8672, 0.5504, 0.667, 0.1816, 0.7168, 0.1846, 0.7148, 0.2061, 0.667, 0.2109, 0.9253, 0.5238, 0.8652, 0.5254, 0.8547, 0.5025, 0.9127, 0.4899, 0.7402, 0.1807, 0.7383, 0.123, 0.7607, 0.1162, 0.7627, 0.1846, 0.667, 0.2109, 0.6416, 0.207, 0.6465, 0.1758, 0.667, 0.1816, 0.7148, 0.2061, 0.7168, 0.1846, 0.7402, 0.1807, 0.7402, 0.2051, 0.9253, 0.577, 0.8652, 0.5754, 0.8672, 0.5504, 0.9268, 0.5504, 0.6582, 0.2383, 0.6367, 0.2383, 0.6416, 0.207, 0.667, 0.2109, 0.7927, 0.5196, 0.8162, 0.5205, 0.8177, 0.5504, 0.7948, 0.5504, 0.167, 0.2764, 0.1748, 0.1953, 0.2021, 0.1973, 0.1973, 0.2793, 0.1973, 0.2793, 0.2021, 0.1973, 0.2646, 0.1846, 0.2598, 0.2627, 0.0791, 0.2461, 0.08691, 0.168, 0.1475, 0.1914, 0.1387, 0.2744, 0.1748, 0.1953, 0.1826, 0.1211, 0.2109, 0.1289, 0.2021, 0.1973, 0.2021, 0.1973, 0.2109, 0.1289, 0.2764, 0.1279, 0.2646, 0.1846, 0.08691, 0.168, 0.0918, 0.1084, 0.1514, 0.125, 0.1475, 0.1914, 0.8916, 0.9326, 0.9219, 0.9326, 0.9219, 0.9766, 0.8916, 0.9727, 0.8516, 0.9326, 0.8916, 0.9326, 0.8916, 0.9727, 0.8516, 0.9541, 0.8037, 0.1152, 0.8037, 0.1123, 0.8311, 0.1191, 0.8311, 0.1211, 0.7383, 0.123, 0.7383, 0.1211, 0.7607, 0.1143, 0.7607, 0.1162, 0.667, 0.1816, 0.6689, 0.1123, 0.7119, 0.1162, 0.7168, 0.1846, 0.7627, 0.1846, 0.7607, 0.1162, 0.8037, 0.1152, 0.8125, 0.1826, 0.7168, 0.1846, 0.7119, 0.1162, 0.7383, 0.123, 0.7402, 0.1807, 0.6465, 0.1758, 0.6465, 0.1191, 0.6689, 0.1123, 0.667, 0.1816, 0.8037, 0.1123, 0.8057, 0.09082, 0.8271, 0.08105, 0.8311, 0.1191, 0.7383, 0.1211, 0.7383, 0.08691, 0.7627, 0.09375, 0.7607, 0.1143, 0.6689, 0.1123, 0.6689, 0.1104, 0.7129, 0.1133, 0.7119, 0.1162, 0.7607, 0.1162, 0.7607, 0.1143, 0.8037, 0.1123, 0.8037, 0.1152, 0.7119, 0.1162, 0.7129, 0.1133, 0.7383, 0.1211, 0.7383, 0.123, 0.6465, 0.1191, 0.6465, 0.1172, 0.6689, 0.1104, 0.6689, 0.1123, 0.8057, 0.09082, 0.8057, 0.08887, 0.8262, 0.0791, 0.8271, 0.08105, 0.7383, 0.08691, 0.7383, 0.08496, 0.7637, 0.09082, 0.7627, 0.09375, 0.6689, 0.1104, 0.6738, 0.08984, 0.7168, 0.09277, 0.7129, 0.1133, 0.7607, 0.1143, 0.7627, 0.09375, 0.8057, 0.09082, 0.8037, 0.1123, 0.7129, 0.1133, 0.7168, 0.09277, 0.7383, 0.08691, 0.7383, 0.1211, 0.6465, 0.1172, 0.6484, 0.0791, 0.6738, 0.08984, 0.6689, 0.1104, 0.8057, 0.08887, 0.792, 0.02441, 0.8135, 0.01953, 0.8262, 0.0791, 0.7383, 0.08496, 0.7383, 0.02734, 0.7568, 0.02734, 0.7637, 0.09082, 0.6738, 0.08984, 0.6748, 0.08691, 0.7168, 0.09082, 0.7168, 0.09277, 0.7627, 0.09375, 0.7637, 0.09082, 0.8057, 0.08887, 0.8057, 0.09082, 0.7168, 0.09277, 0.7168, 0.09082, 0.7383, 0.08496, 0.7383, 0.08691, 0.6484, 0.0791, 0.6494, 0.07617, 0.6748, 0.08691, 0.6738, 0.08984, 0.3477, 0.8975, 0.3438, 0.8936, 0.3682, 0.8936, 0.3682, 0.8975, 0.2715, 0.8975, 0.2715, 0.8936, 0.2959, 0.8936, 0.292, 0.8975, 0.6748, 0.08691, 0.6807, 0.02344, 0.7168, 0.02637, 0.7168, 0.09082, 0.7637, 0.09082, 0.7568, 0.02734, 0.792, 0.02441, 0.8057, 0.08887, 0.7168, 0.09082, 0.7168, 0.02637, 0.7383, 0.02734, 0.7383, 0.08496, 0.6494, 0.07617, 0.6621, 0.01953, 0.6807, 0.02344, 0.6748, 0.08691, 0.3438, 0.8936, 0.3438, 0.8555, 0.3682, 0.8555, 0.3682, 0.8936, 0.2715, 0.8936, 0.2715, 0.8555, 0.2959, 0.8555, 0.2959, 0.8936, 0.2041, 0.8975, 0.2002, 0.8936, 0.2471, 0.8936, 0.2432, 0.8975, 0.2998, 0.8975, 0.2959, 0.8936, 0.3438, 0.8936, 0.3398, 0.8975, 0.251, 0.8975, 0.2471, 0.8936, 0.2715, 0.8936, 0.2715, 0.8975, 0.3682, 0.8975, 0.3682, 0.8936, 0.3926, 0.8936, 0.3887, 0.8975, 0.3438, 0.8311, 0.2959, 0.8311, 0.2959, 0.8066, 0.3438, 0.8066, 0.3438, 0.8555, 0.2959, 0.8555, 0.2959, 0.8311, 0.3438, 0.8311, 0.2002, 0.8936, 0.2002, 0.8555, 0.2471, 0.8555, 0.2471, 0.8936, 0.2959, 0.8936, 0.2959, 0.8555, 0.3438, 0.8555, 0.3438, 0.8936, 0.2471, 0.8936, 0.2471, 0.8555, 0.2715, 0.8555, 0.2715, 0.8936, 0.3682, 0.8936, 0.3682, 0.8555, 0.3926, 0.8555, 0.3926, 0.8936, 0.1273, 0.6392, 0.1234, 0.5694, 0.1904, 0.5588, 0.1909, 0.627, 0.2932, 0.9123, 0.3218, 0.9124, 0.3217, 0.9658, 0.2932, 0.9658, 0.8936, 0.9297, 0.9219, 0.9297, 0.9219, 0.9375, 0.8936, 0.9375, 0.8652, 0.9619, 0.8594, 0.9375, 0.8936, 0.9375, 0.8936, 0.9814, 0.6904, 0.9375, 0.7188, 0.9375, 0.7188, 0.9912, 0.6904, 0.9912, 0.543, 0.542, 0.5342, 0.5605, 0.4971, 0.5537, 0.498, 0.5361, 0.4688, 0.5352, 0.4688, 0.5508, 0.4473, 0.5498, 0.4482, 0.5342, 0.4141, 0.5322, 0.4131, 0.5479, 0.3896, 0.5469, 0.3906, 0.5303, 0.2646, 0.9408, 0.2932, 0.9123, 0.2932, 0.9658, 0.2587, 0.9655, 0.8594, 0.9297, 0.8936, 0.9297, 0.8936, 0.9375, 0.8594, 0.9375, 0.8936, 0.9912, 0.8652, 0.9619, 0.8936, 0.9814, 0.6553, 0.9375, 0.6904, 0.9375, 0.6904, 0.9912, 0.6611, 0.9619, 0.5723, 0.5596, 0.5527, 0.5762, 0.5342, 0.5605, 0.543, 0.542, 0.4482, 0.5342, 0.4473, 0.5498, 0.4131, 0.5479, 0.4141, 0.5322, 0.8936, 0.877, 0.9219, 0.877, 0.9219, 0.9297, 0.8936, 0.9297, 0.5312, 0.9639, 0.5088, 0.9033, 0.5664, 0.9043, 0.5645, 0.9658, 0.4756, 0.5352, 0.4746, 0.5508, 0.4688, 0.5508, 0.4688, 0.5352, 0.8652, 0.9053, 0.8936, 0.877, 0.8936, 0.9297, 0.8594, 0.9297, 0.4932, 0.9561, 0.4736, 0.8984, 0.5088, 0.9033, 0.5312, 0.9639, 0.498, 0.5029, 0.498, 0.5361, 0.4756, 0.5352, 0.4766, 0.502, 0.5332, 0.5, 0.543, 0.542, 0.498, 0.5361, 0.498, 0.5029, 0.4707, 0.502, 0.4688, 0.5352, 0.4482, 0.5342, 0.4492, 0.502, 0.416, 0.5, 0.4141, 0.5322, 0.3906, 0.5303, 0.3916, 0.499, 0.543, 0.542, 0.5518, 0.5352, 0.5771, 0.5527, 0.5723, 0.5596, 0.4492, 0.502, 0.4482, 0.5342, 0.4141, 0.5322, 0.416, 0.5, 0.1276, 0.9421, 0.1419, 0.9478, 0.1391, 0.9549, 0.1248, 0.9492, 0.4971, 0.4863, 0.498, 0.5029, 0.4766, 0.502, 0.4766, 0.4863, 0.5303, 0.4844, 0.5332, 0.5, 0.498, 0.5029, 0.4971, 0.4863, 0.4707, 0.4863, 0.4707, 0.502, 0.4492, 0.502, 0.4492, 0.4863, 0.416, 0.4844, 0.416, 0.5, 0.3916, 0.499, 0.3926, 0.4834, 0.5332, 0.5, 0.54, 0.498, 0.5518, 0.5352, 0.543, 0.542, 0.4492, 0.4863, 0.4492, 0.502, 0.416, 0.5, 0.416, 0.4844, 0.4766, 0.4863, 0.4766, 0.502, 0.4707, 0.502, 0.4707, 0.4863, 0.1467, 0.9549, 0.1467, 0.9816, 0.1391, 0.9816, 0.1391, 0.9549, 0.1248, 0.9492, 0.1391, 0.9549, 0.1391, 0.9816, 0.1248, 0.9873, 0.161, 0.9873, 0.1467, 0.9816, 0.1467, 0.9549, 0.161, 0.9492, 0.1248, 0.9873, 0.1391, 0.9816, 0.1419, 0.9886, 0.1276, 0.9943, 0.4307, 0.9053, 0.4307, 0.9297, 0.4023, 0.9434, 0.4023, 0.9053, 0.4307, 0.8857, 0.4307, 0.9053, 0.4023, 0.9053, 0.4023, 0.8857, 0.5303, 0.4844, 0.5371, 0.4834, 0.54, 0.498, 0.5332, 0.5, 0.9219, 0.9814, 0.8936, 0.9814, 0.8936, 0.9375, 0.9219, 0.9375, 0.5098, 0.8975, 0.5664, 0.8975, 0.5664, 0.9043, 0.5088, 0.9033, 0.4814, 0.8926, 0.5098, 0.8975, 0.5088, 0.9033, 0.4736, 0.8984, 0.4883, 0.8389, 0.4814, 0.8926, 0.4736, 0.8984, 0.4775, 0.8379, 0.5312, 0.8301, 0.5098, 0.8975, 0.4814, 0.8926, 0.4883, 0.8389, 0.5684, 0.8301, 0.5664, 0.8975, 0.5098, 0.8975, 0.5312, 0.8301, 0.1352, 0.6993, 0.06383, 0.6885, 0.05759, 0.6497, 0.1273, 0.6392, 0.1279, 0.3555, 0.1387, 0.2744, 0.167, 0.2764, 0.1602, 0.3584, 0.1211, 0.4346, 0.1279, 0.3555, 0.1602, 0.3584, 0.1533, 0.4375, 0.1387, 0.2744, 0.1475, 0.1914, 0.1748, 0.1953, 0.167, 0.2764, 0.1475, 0.1914, 0.1514, 0.125, 0.1826, 0.1211, 0.1748, 0.1953, 0.3809, 0.1846, 0.3232, 0.1855, 0.3223, 0.1279, 0.3691, 0.1279, 0.1352, 0.6993, 0.1273, 0.6392, 0.1909, 0.627, 0.1913, 0.6966, 0.1303, 0.7866, 0.08147, 0.7645, 0.06383, 0.6885, 0.1352, 0.6993, 0.1904, 0.5588, 0.1234, 0.5694, 0.1459, 0.4826, 0.1899, 0.4775, 0.0144, 0.5362, 0.03594, 0.5403, 0.05251, 0.6109, 0.05251, 0.6109, 0.03594, 0.5403, 0.05722, 0.5132, 0.1234, 0.5694, 0.0144, 0.5362, 0.05986, 0.4938, 0.05722, 0.5132, 0.03594, 0.5403, 0.8447, 0.5504, 0.8177, 0.5504, 0.8162, 0.5205, 0.8418, 0.5247, 0.8418, 0.576, 0.8162, 0.5803, 0.8177, 0.5504, 0.8447, 0.5504, 0.7948, 0.5504, 0.8177, 0.5504, 0.8162, 0.5803, 0.7927, 0.5812, 0.8547, 0.5983, 0.8303, 0.5996, 0.8418, 0.576, 0.8652, 0.5754, 0.8652, 0.5254, 0.8418, 0.5247, 0.8303, 0.5011, 0.8547, 0.5025, 0.8672, 0.5504, 0.8447, 0.5504, 0.8418, 0.5247, 0.8652, 0.5254, 0.1234, 0.5694, 0.05722, 0.5132, 0.05986, 0.4938, 0.1899, 0.4775, 0.1459, 0.4826, 0.1295, 0.4716, 0.1897, 0.458, 0.1913, 0.6966, 0.192, 0.7964, 0.1303, 0.7866, 0.1352, 0.6993, 0.6152, 0.1582, 0.5586, 0.167, 0.5537, 0.1084, 0.6035, 0.09863, 0.03027, 0.1582, 0.04199, 0.09863, 0.0918, 0.1084, 0.08691, 0.168, 0.9521, 0.9727, 0.9521, 0.9355, 0.9922, 0.9326, 0.9922, 0.9541, 0.9521, 0.8975, 0.9922, 0.9102, 0.9922, 0.9326, 0.9521, 0.9355, 0.9219, 0.8975, 0.9521, 0.8975, 0.9521, 0.9355, 0.9219, 0.9326, 0.9219, 0.9766, 0.9219, 0.9326, 0.9521, 0.9355, 0.9521, 0.9727, 0.8643, 0.9336, 0.9199, 0.9336, 0.9248, 0.9795, 0.8916, 0.9795, 0.9756, 0.9336, 0.957, 0.9795, 0.9248, 0.9795, 0.9199, 0.9336, 0.8643, 0.9336, 0.8916, 0.874, 0.9248, 0.874, 0.9199, 0.9336, 0.957, 0.874, 0.9756, 0.9336, 0.9199, 0.9336, 0.9248, 0.874, 0.957, 0.9873, 0.9248, 0.9873, 0.9199, 0.9277, 0.9756, 0.9277, 0.8643, 0.9277, 0.9199, 0.9277, 0.9248, 0.9873, 0.8916, 0.9873, 0.8643, 0.9277, 0.8916, 0.8818, 0.9248, 0.8818, 0.9199, 0.9277, 0.9756, 0.9277, 0.9199, 0.9277, 0.9248, 0.8818, 0.957, 0.8818, 0.8916, 0.8975, 0.9219, 0.8975, 0.9219, 0.9326, 0.8916, 0.9326, 0.8516, 0.9102, 0.8916, 0.8975, 0.8916, 0.9326, 0.8516, 0.9326])
me_golem.materials.append(mat_golem)
me_golem.use_remesh_preserve_volume = False
me_golem.use_remesh_preserve_attributes = False
me_golem.use_mirror_vertex_groups = False
me_golem.update()
arm_armature = bpy.data.armatures.new('Armature')  # bones are not reproduced

# ---- objects
ob_armature = bpy.data.objects.new('Armature', arm_armature)
ob_golem = bpy.data.objects.new('Golem', me_golem)

# ---- transforms, parenting, visibility, modifiers, constraints
ob_armature.location = (0.0, 0.0, 0.0)
ob_armature.show_in_front = True
ob_armature.lineart.crease_threshold = 0.0
ob_golem.parent = ob_armature
ob_golem.location = (0.0, 0.0, 0.0)
ob_golem.lineart.crease_threshold = 0.0
_vg = ob_golem.vertex_groups.new(name='Body')
_vg.add([66, 67, 68, 69, 70, 71, 72, 73, 74, 75, 76, 77, 96, 97, 98, 99, 100, 101, 102, 103, 104, 105, 187, 188, 189, 190, 191, 192, 193, 194, 195, 196, 197, 198, 205, 206, 207, 208, 209, 210, 211, 212, 213, 214, 215, 216, 217, 218, 219, 220, 221, 222, 241, 242, 243, 244, 245, 246, 247, 248, 249, 250, 347, 348, 349, 350, 351, 352, 353, 354, 355, 356, 357, 358, 359, 360, 361, 368], 1.0, 'REPLACE')
_vg = ob_golem.vertex_groups.new(name='Arm_L')
_vg.add([78, 79, 80, 81, 82, 83, 84, 85, 86, 87, 88, 89, 90, 91, 92, 93, 94, 95, 106, 107, 108, 109, 110, 111, 112, 113, 114, 115, 116, 117, 118, 119, 120, 121, 122, 123, 124, 125, 126, 127, 128, 129, 130, 131, 132, 133, 134, 135, 136, 137, 138, 139, 140, 141, 142, 143, 144, 145, 146, 147, 199, 200, 201, 202, 203, 204], 1.0, 'REPLACE')
_vg = ob_golem.vertex_groups.new(name='Arm_R')
_vg.add([223, 224, 225, 226, 227, 228, 229, 230, 231, 232, 233, 234, 235, 236, 237, 238, 239, 240, 251, 252, 253, 254, 255, 256, 257, 258, 259, 260, 261, 262, 263, 264, 265, 266, 267, 268, 269, 270, 271, 272, 273, 274, 275, 276, 277, 278, 279, 280, 281, 282, 283, 284, 285, 286, 287, 288, 289, 290, 291, 292, 362, 363, 364, 365, 366, 367], 1.0, 'REPLACE')
_vg = ob_golem.vertex_groups.new(name='Head')
_vg.add([148, 149, 150, 151, 152, 153, 154, 155, 156, 157, 158, 159, 160, 161, 162, 163, 164, 165, 166, 167, 168, 169, 170, 171, 172, 173, 174, 175, 176, 177, 178, 179, 180, 181, 182, 183, 184, 185, 186, 293, 294, 295, 296, 297, 298, 299, 300, 301, 302, 303, 304, 305, 306, 307, 308, 309, 310, 311, 312, 313, 314, 315, 316, 317, 318, 319, 320, 321, 322, 323, 324, 325, 326, 327, 328, 329, 330, 331, 332, 333, 334, 335, 336, 337, 338, 339, 340, 341, 342, 343, 344, 345, 346], 1.0, 'REPLACE')
_vg = ob_golem.vertex_groups.new(name='Leg_L')
_vg.add([33, 34, 35, 36, 37, 38, 39, 40, 41, 42, 43, 44, 45, 46, 47, 48, 49, 50, 51, 52, 53, 54, 55, 56, 57, 58, 59, 60, 61, 62, 63, 64, 65, 369], 1.0, 'REPLACE')
_vg = ob_golem.vertex_groups.new(name='Leg_R')
_vg.add([0, 1, 2, 3, 4, 5, 6, 7, 8, 9, 10, 11, 12, 13, 14, 15, 16, 17, 18, 19, 20, 21, 22, 23, 24, 25, 26, 27, 28, 29, 30, 31, 32, 370], 1.0, 'REPLACE')
_m = ob_golem.modifiers.new('Armature', 'ARMATURE')
_m.object = ob_armature

# ---- collection membership
col_collection_1.objects.link(ob_armature)
col_collection_1.objects.link(ob_golem)

# ---- scene / render settings (as saved in the file)
scene.frame_start = 1; scene.frame_end = 250; scene.frame_set(1)
scene.render.engine = 'BLENDER_EEVEE_NEXT'
scene.render.image_settings.compression = 90
scene.render.resolution_percentage = 50
scene.render.dither_intensity = 0.0
scene.cycles.use_denoising = False
scene.cycles.samples = 10
scene.cycles.sampling_pattern = 'TABULATED_SOBOL'
scene.cycles.light_sampling_threshold = 0.0
scene.cycles.use_adaptive_sampling = False
scene.cycles.use_light_tree = False
scene.cycles.blur_glossy = 0.0
scene.cycles.volume_bounces = 1
scene.cycles.pixel_filter_type = 'GAUSSIAN'
scene.cycles.sample_clamp_indirect = 0.0
scene.view_settings.view_transform = 'Standard'
bpy.context.view_layer.update()

# ---- added for rendering (the .blend has no active camera and no usable light): camera, sun
cam_auto = bpy.data.cameras.new('AutoCamera')
cam_auto.lens = 50.0
cam_auto.sensor_width = 36.0
cam_auto.clip_end = 1000.0
ob_auto_camera = bpy.data.objects.new('AutoCamera', cam_auto)
scene.collection.objects.link(ob_auto_camera)
ob_auto_camera.location = (3.57745, -4.34058, 4.42181)
ob_auto_camera.rotation_euler = (1.09748, -7.21219e-08, 0.694738)
scene.camera = ob_auto_camera
light_auto_sun = bpy.data.lights.new('AutoSun', 'SUN')
light_auto_sun.energy = 3.0
light_auto_sun.angle = 0.0523599
ob_auto_sun = bpy.data.objects.new('AutoSun', light_auto_sun)
scene.collection.objects.link(ob_auto_sun)
ob_auto_sun.rotation_euler = (0.872665, 0.174533, 0.523599)
bpy.context.view_layer.update()
